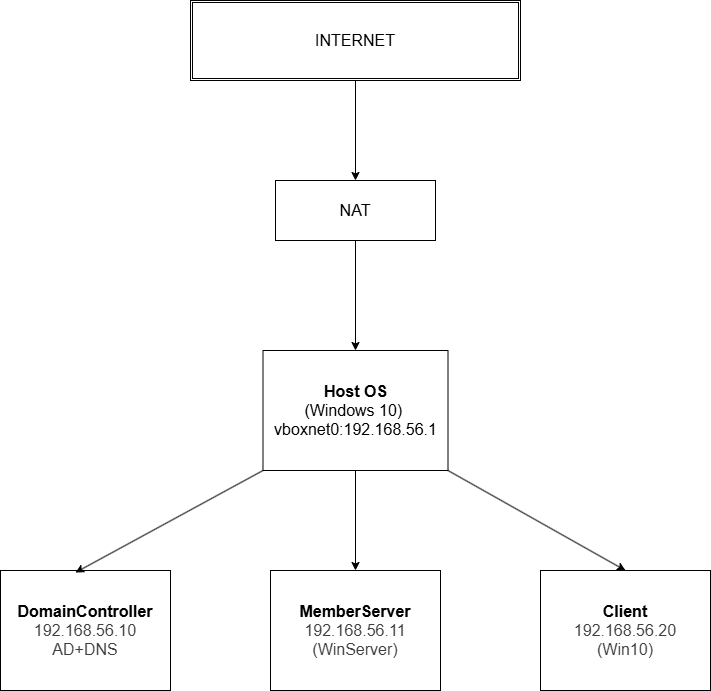

The diagram above was exported from draw.io. Its source (the exported page's mxGraphModel, read from the mxfile embedded in the PNG):
<mxGraphModel dx="1456" dy="779" grid="1" gridSize="10" guides="1" tooltips="1" connect="1" arrows="1" fold="1" page="1" pageScale="1" pageWidth="850" pageHeight="1100" math="0" shadow="0">
  <root>
    <mxCell id="0" />
    <mxCell id="1" parent="0" />
    <mxCell id="12" style="edgeStyle=none;html=1;" edge="1" parent="1" source="2" target="5">
      <mxGeometry relative="1" as="geometry" />
    </mxCell>
    <mxCell id="2" value="&lt;font size=&quot;3&quot;&gt;INTERNET&lt;/font&gt;" style="shape=ext;double=1;rounded=0;whiteSpace=wrap;html=1;" vertex="1" parent="1">
      <mxGeometry x="270" y="100" width="330" height="80" as="geometry" />
    </mxCell>
    <mxCell id="14" style="edgeStyle=none;html=1;exitX=0.5;exitY=1;exitDx=0;exitDy=0;entryX=0.5;entryY=0;entryDx=0;entryDy=0;" edge="1" parent="1" source="5" target="8">
      <mxGeometry relative="1" as="geometry" />
    </mxCell>
    <mxCell id="5" value="&lt;font size=&quot;3&quot;&gt;NAT&lt;/font&gt;" style="rounded=0;whiteSpace=wrap;html=1;" vertex="1" parent="1">
      <mxGeometry x="355" y="280" width="160" height="60" as="geometry" />
    </mxCell>
    <mxCell id="18" value="" style="edgeStyle=none;html=1;" edge="1" parent="1" source="8" target="16">
      <mxGeometry relative="1" as="geometry" />
    </mxCell>
    <mxCell id="20" style="edgeStyle=none;html=1;exitX=1;exitY=1;exitDx=0;exitDy=0;entryX=0.5;entryY=0;entryDx=0;entryDy=0;" edge="1" parent="1" source="8" target="17">
      <mxGeometry relative="1" as="geometry" />
    </mxCell>
    <mxCell id="8" value="&lt;font style=&quot;font-size: 16px;&quot;&gt;&lt;b style=&quot;&quot;&gt;Host OS&lt;/b&gt;&lt;/font&gt;&lt;div&gt;&lt;font style=&quot;font-size: 16px;&quot;&gt;(Windows 10)&amp;nbsp;&lt;/font&gt;&lt;/div&gt;&lt;div&gt;&lt;font size=&quot;3&quot;&gt;vboxnet0:192.168.56.1&lt;/font&gt;&lt;/div&gt;" style="rounded=0;whiteSpace=wrap;html=1;" vertex="1" parent="1">
      <mxGeometry x="342.5" y="450" width="185" height="120" as="geometry" />
    </mxCell>
    <mxCell id="11" value="&lt;font style=&quot;font-size: 16px;&quot;&gt;&lt;b&gt;DomainController&lt;/b&gt;&lt;/font&gt;&lt;div&gt;&lt;font style=&quot;font-size: 16px;&quot;&gt;&lt;span style=&quot;color: rgb(63, 63, 63); font-size: medium;&quot;&gt;192.168.56.10&lt;/span&gt;&lt;b&gt;&lt;/b&gt;&lt;/font&gt;&lt;/div&gt;&lt;div&gt;&lt;font style=&quot;font-size: 16px;&quot;&gt;&lt;span style=&quot;color: rgb(63, 63, 63); font-size: medium;&quot;&gt;AD+DNS&lt;/span&gt;&lt;/font&gt;&lt;/div&gt;" style="rounded=0;whiteSpace=wrap;html=1;" vertex="1" parent="1">
      <mxGeometry x="80" y="670" width="170" height="120" as="geometry" />
    </mxCell>
    <mxCell id="16" value="&lt;b&gt;&lt;font style=&quot;font-size: 16px;&quot;&gt;MemberServer&lt;/font&gt;&lt;/b&gt;&lt;div&gt;&lt;span style=&quot;color: rgb(63, 63, 63); font-size: medium;&quot;&gt;192.168.56.11&lt;/span&gt;&lt;b&gt;&lt;font style=&quot;font-size: 16px;&quot;&gt;&lt;/font&gt;&lt;/b&gt;&lt;/div&gt;&lt;div&gt;&lt;span style=&quot;color: rgb(63, 63, 63); font-size: medium;&quot;&gt;(WinServer)&lt;/span&gt;&lt;/div&gt;" style="rounded=0;whiteSpace=wrap;html=1;" vertex="1" parent="1">
      <mxGeometry x="350" y="670" width="170" height="120" as="geometry" />
    </mxCell>
    <mxCell id="17" value="&lt;font style=&quot;font-size: 16px;&quot;&gt;&lt;b&gt;Client&lt;/b&gt;&lt;/font&gt;&lt;div&gt;&lt;font style=&quot;font-size: 16px;&quot;&gt;&lt;span style=&quot;color: rgb(63, 63, 63); font-size: medium;&quot;&gt;192.168.56.20&lt;/span&gt;&lt;/font&gt;&lt;/div&gt;&lt;div&gt;&lt;font style=&quot;font-size: 16px;&quot;&gt;&lt;span style=&quot;color: rgb(63, 63, 63); font-size: medium;&quot;&gt;(Win10)&lt;/span&gt;&lt;/font&gt;&lt;/div&gt;" style="rounded=0;whiteSpace=wrap;html=1;" vertex="1" parent="1">
      <mxGeometry x="620" y="670" width="170" height="120" as="geometry" />
    </mxCell>
    <mxCell id="19" style="edgeStyle=none;html=1;exitX=0;exitY=1;exitDx=0;exitDy=0;entryX=0.441;entryY=0.017;entryDx=0;entryDy=0;entryPerimeter=0;" edge="1" parent="1" source="8" target="11">
      <mxGeometry relative="1" as="geometry" />
    </mxCell>
  </root>
</mxGraphModel>